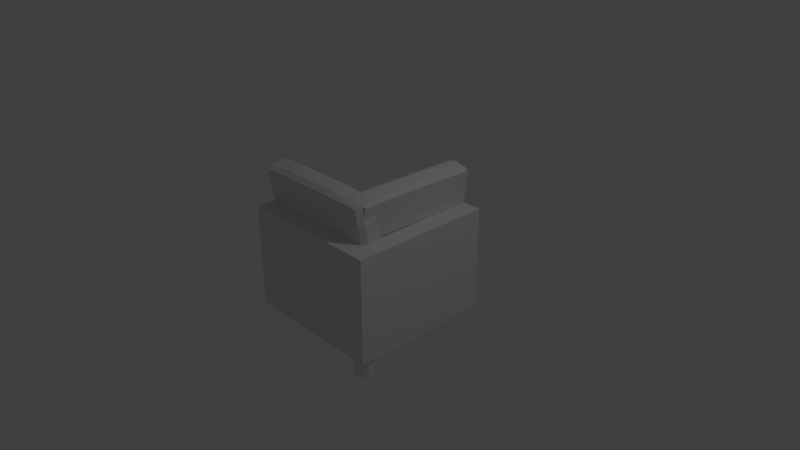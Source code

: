 # Source: simple_sofa_4.blend  (saved by Blender 2.79.0; exported with 4.5.12 LTS)
import bpy
from mathutils import Matrix  # noqa: F401  (used for matrix-valued properties, if any)

bpy.ops.wm.read_factory_settings(use_empty=True)
scene = bpy.context.scene
scene.name = 'Scene'

# ---- collections
col_collection_1 = bpy.data.collections.new('Collection 1'); scene.collection.children.link(col_collection_1)

# ---- materials (node trees are filled in below, after node groups)
mat_material = bpy.data.materials.new('Material')
mat_material.alpha_threshold = 0.0
mat_material.use_transparent_shadow = False
mat_material.roughness = 0.5
mat_material.line_color = (0.0, 0.0, 0.0, 1.0)

# ---- material node trees

# ---- world
world_world = bpy.data.worlds.new('World'); scene.world = world_world
world_world.color = (0.05088, 0.05088, 0.05088)
world_world.use_sun_shadow = False
world_world.sun_shadow_jitter_overblur = 0.0
world_world.cycles.sampling_method = 'MANUAL'

# ---- cameras
cam_camera = bpy.data.cameras.new('Camera')
cam_camera.clip_end = 100.0
cam_camera.lens = 35.0
cam_camera.sensor_width = 32.0
cam_camera.sensor_height = 18.0
cam_camera.ortho_scale = 7.314
cam_camera.dof.focus_distance = 0.0
cam_camera.dof.aperture_fstop = 128.0

# ---- lights
light_lamp = bpy.data.lights.new('Lamp', 'POINT')
light_lamp.transmission_factor = 0.0
light_lamp.cutoff_distance = 30.0
light_lamp.energy = 100.0
light_lamp.shadow_buffer_clip_start = 1.001
light_lamp.shadow_soft_size = 0.1
light_lamp.shadow_maximum_resolution = 0.006
light_lamp.use_absolute_resolution = True

# ---- meshes
me_cube_004 = bpy.data.meshes.new('Cube.004')
me_cube_004.from_pydata([(-5.6, -0.7598, -1.239), (-5.6, -0.7598, 0.7613), (-5.6, 1.515, -1.239), (-5.6, 1.515, 0.7613), (-3.6, -0.7598, -1.239), (-3.6, -0.7598, 0.7613), (-3.6, 1.515, -1.239), (-3.6, 1.515, 0.7613), (-4.47, -0.742, -1.572), (-4.47, -0.742, -1.218), (-4.279, -0.7452, -1.572), (-4.279, -0.7452, -1.218), (-4.095, -0.7547, -1.572), (-4.095, -0.7547, -1.218), (-3.925, -0.7701, -1.572), (-3.925, -0.7701, -1.218), (-3.776, -0.7909, -1.572), (-3.776, -0.7909, -1.218), (-3.654, -0.8163, -1.572), (-3.654, -0.8163, -1.218), (-3.564, -0.8452, -1.572), (-3.564, -0.8452, -1.218), (-3.508, -0.8765, -1.572), (-3.508, -0.8765, -1.218), (-3.489, -0.9091, -1.572), (-3.489, -0.9091, -1.218), (-3.508, -0.9417, -1.572), (-3.508, -0.9417, -1.218), (-3.564, -0.9731, -1.572), (-3.564, -0.9731, -1.218), (-3.654, -1.002, -1.572), (-3.654, -1.002, -1.218), (-3.776, -1.027, -1.572), (-3.776, -1.027, -1.218), (-3.925, -1.048, -1.572), (-3.925, -1.048, -1.218), (-4.095, -1.064, -1.572), (-4.095, -1.064, -1.218), (-4.279, -1.073, -1.572), (-4.279, -1.073, -1.218), (-4.47, -1.076, -1.572), (-4.47, -1.076, -1.218), (-4.662, -1.073, -1.572), (-4.662, -1.073, -1.218), (-4.846, -1.064, -1.572), (-4.846, -1.064, -1.218), (-5.016, -1.048, -1.572), (-5.016, -1.048, -1.218), (-5.164, -1.027, -1.572), (-5.164, -1.027, -1.218), (-5.286, -1.002, -1.572), (-5.286, -1.002, -1.218), (-5.377, -0.9731, -1.572), (-5.377, -0.9731, -1.218), (-5.433, -0.9417, -1.572), (-5.433, -0.9417, -1.218), (-5.452, -0.9091, -1.572), (-5.452, -0.9091, -1.218), (-5.433, -0.8765, -1.572), (-5.433, -0.8765, -1.218), (-5.377, -0.8452, -1.572), (-5.377, -0.8452, -1.218), (-5.286, -0.8163, -1.572), (-5.286, -0.8163, -1.218), (-5.164, -0.7909, -1.572), (-5.164, -0.7909, -1.218), (-5.016, -0.7701, -1.572), (-5.016, -0.7701, -1.218), (-4.846, -0.7547, -1.572), (-4.846, -0.7547, -1.218), (-4.662, -0.7452, -1.572), (-4.662, -0.7452, -1.218), (-2.8, 1.476, -0.1501), (-2.8, -0.7205, -0.1501), (-4.185, -0.7205, 1.421), (-4.185, 1.476, 1.421), (-0.5637, 1.476, -0.0713), (-0.5637, -0.7205, -0.0713), (-1.949, -0.7205, 1.5), (-1.949, 1.476, 1.5), (-2.81, 0.4071, -0.1689), (-3.518, 1.498, 0.6345), (-1.666, 1.498, -0.1286), (-3.518, -0.7423, 0.6345), (-1.666, -0.7423, -0.1286), (-4.227, 0.4071, 1.438), (-3.083, -0.7423, 1.478), (-3.083, 1.498, 1.478), (-0.5226, 0.4071, -0.08826), (-1.231, 1.498, 0.7151), (-1.231, -0.7423, 0.7151), (-1.94, 0.4071, 1.518), (-2.375, 1.563, 0.6748), (-3.13, 0.4071, 1.532), (-2.375, -0.8078, 0.6748), (-1.619, 0.4071, -0.1821), (-0.7554, 0.4071, 0.7319), (-3.594, 0.4071, 0.6318), (-2.81, -0.1169, -0.1689), (-3.896, 1.498, 1.063), (-1.056, 1.498, -0.1071), (-3.896, -0.7423, 1.063), (-1.056, -0.7423, -0.1071), (-4.227, 0.9311, 1.438), (-2.473, -0.7423, 1.5), (-2.473, 1.498, 1.5), (-0.5226, -0.1169, -0.08826), (-1.609, 1.498, 1.144), (-1.609, -0.7423, 1.144), (-1.94, 0.9311, 1.518), (-2.81, 0.9311, -0.1689), (-3.14, 1.498, 0.206), (-2.276, 1.498, -0.1501), (-3.14, -0.7423, 0.206), (-2.276, -0.7423, -0.1501), (-4.227, -0.1169, 1.438), (-3.693, -0.7423, 1.457), (-3.693, 1.498, 1.457), (-0.5226, 0.9311, -0.08826), (-0.8532, 1.498, 0.2866), (-0.8532, -0.7423, 0.2866), (-1.94, -0.1169, 1.518), (-2.752, 1.563, 1.103), (-1.997, 1.563, 0.2463), (-1.765, 1.563, 0.6963), (-2.984, 1.563, 0.6533), (-3.13, 0.9311, 1.532), (-3.13, -0.1169, 1.532), (-3.74, 0.4071, 1.51), (-2.52, 0.4071, 1.553), (-2.752, -0.8078, 1.103), (-1.997, -0.8078, 0.2463), (-2.984, -0.8078, 0.6533), (-1.765, -0.8078, 0.6963), (-1.619, -0.1169, -0.1821), (-1.619, 0.9311, -0.1821), (-2.229, 0.4071, -0.2036), (-1.009, 0.4071, -0.1606), (-0.7554, -0.1169, 0.7319), (-0.7554, 0.9311, 0.7319), (-0.3776, 0.4071, 0.3034), (-1.133, 0.4071, 1.16), (-3.972, 0.4071, 1.06), (-3.216, 0.4071, 0.2033), (-3.594, 0.9311, 0.6318), (-3.594, -0.1169, 0.6318), (-3.216, -0.1169, 0.2033), (-3.216, 0.9311, 0.2033), (-3.972, 0.9311, 1.06), (-1.133, 0.9311, 1.16), (-0.3776, 0.9311, 0.3034), (-0.3776, -0.1169, 0.3034), (-1.009, 0.9311, -0.1606), (-2.229, 0.9311, -0.2036), (-2.229, -0.1169, -0.2036), (-1.387, -0.8078, 0.2678), (-2.607, -0.8078, 0.2248), (-3.362, -0.8078, 1.082), (-2.52, -0.1169, 1.553), (-3.74, -0.1169, 1.51), (-3.74, 0.9311, 1.51), (-2.607, 1.563, 0.2248), (-1.387, 1.563, 0.2678), (-2.143, 1.563, 1.125), (-3.362, 1.563, 1.082), (-2.52, 0.9311, 1.553), (-2.143, -0.8078, 1.125), (-1.009, -0.1169, -0.1606), (-1.133, -0.1169, 1.16), (-3.972, -0.1169, 1.06), (10.23, 1.535, -0.5619), (10.23, -0.7205, -0.5619), (-3.364, -0.7205, -0.5619), (-3.364, 1.535, -0.5619), (10.23, 1.535, -0.1079), (10.23, -0.7205, -0.1079), (-3.364, -0.7205, -0.1079), (-3.364, 1.535, -0.1079), (10.34, 0.4071, -0.5671), (3.556, 1.557, -0.5671), (10.34, 1.557, -0.3349), (3.556, -0.7423, -0.5671), (10.34, -0.7423, -0.3349), (-3.472, 0.4071, -0.5671), (-3.472, -0.7423, -0.3349), (-3.472, 1.557, -0.3349), (10.34, 0.4071, -0.1028), (3.556, 1.557, -0.1028), (3.556, -0.7423, -0.1028), (-3.472, 0.4071, -0.1028), (3.556, 1.622, -0.3349), (-3.796, 0.4071, -0.3349), (3.556, -0.8078, -0.3349), (10.67, 0.4071, -0.3349), (3.556, 0.4071, -0.006202), (3.556, 0.4071, -0.5826), (10.34, -0.2838, -0.5671), (0.9654, 1.557, -0.5671), (10.34, 1.557, -0.2111), (0.9654, -0.7423, -0.5671), (10.34, -0.7423, -0.2111), (-3.472, 0.9311, -0.5671), (-3.472, -0.7423, -0.2111), (-3.472, 1.557, -0.2111), (10.34, -0.2838, -0.1028), (0.9654, 1.557, -0.1028), (0.9654, -0.7423, -0.1028), (-3.472, 0.9311, -0.1028), (10.34, 0.9311, -0.5671), (6.147, 1.557, -0.5671), (10.34, 1.557, -0.4587), (6.147, -0.7423, -0.5671), (10.34, -0.7423, -0.4587), (-3.472, -0.2838, -0.5671), (-3.472, -0.7423, -0.4587), (-3.472, 1.557, -0.4587), (10.34, 0.9311, -0.1028), (6.147, 1.557, -0.1028), (6.147, -0.7423, -0.1028), (-3.472, -0.2838, -0.1028), (0.9654, 1.622, -0.3349), (6.147, 1.622, -0.3349), (3.556, 1.622, -0.2111), (3.556, 1.622, -0.4587), (-3.796, 0.9311, -0.3349), (-3.796, -0.2838, -0.3349), (-3.796, 0.4071, -0.4587), (-3.796, 0.4071, -0.2111), (0.9654, -0.8078, -0.3349), (6.147, -0.8078, -0.3349), (3.556, -0.8078, -0.4587), (3.556, -0.8078, -0.2111), (10.67, -0.2838, -0.3349), (10.67, 0.9311, -0.3349), (10.67, 0.4071, -0.4587), (10.67, 0.4071, -0.2111), (3.556, -0.2838, -0.006202), (3.556, 0.9311, -0.006202), (6.147, 0.4071, -0.006202), (0.9654, 0.4071, -0.006202), (0.9654, 0.4071, -0.5826), (6.147, 0.4071, -0.5826), (3.556, 0.9311, -0.5826), (3.556, -0.2838, -0.5826), (6.147, -0.2838, -0.5826), (6.147, 0.9311, -0.5826), (0.9654, 0.9311, -0.5826), (0.9654, 0.9311, -0.006202), (6.147, 0.9311, -0.006202), (6.147, -0.2838, -0.006202), (10.67, 0.9311, -0.2111), (10.67, 0.9311, -0.4587), (10.67, -0.2838, -0.4587), (6.147, -0.8078, -0.2111), (6.147, -0.8078, -0.4587), (0.9654, -0.8078, -0.4587), (-3.796, -0.2838, -0.2111), (-3.796, -0.2838, -0.4587), (-3.796, 0.9311, -0.4587), (6.147, 1.622, -0.4587), (6.147, 1.622, -0.2111), (0.9654, 1.622, -0.2111), (0.9654, 1.622, -0.4587), (-3.796, 0.9311, -0.2111), (0.9654, -0.8078, -0.2111), (10.67, -0.2838, -0.2111), (0.9654, -0.2838, -0.006202), (0.9654, -0.2838, -0.5826), (-5.601, -0.7611, 0.7613), (-5.601, -0.7611, -1.239), (10.09, -0.7654, 0.7613), (10.09, -0.7654, -1.239), (-5.606, -1.102, 0.7613), (-5.606, -1.102, -1.239), (10.09, -1.106, 0.7613), (10.09, -1.106, -1.239), (10.13, 1.515, -1.221), (10.13, -0.7598, -1.221), (-3.538, -0.7598, -1.221), (-3.538, 1.515, -1.221), (10.13, 1.515, -0.6082), (10.13, -0.7598, -0.6082), (-3.538, -0.7598, -0.6082), (-3.538, 1.515, -0.6082), (-3.314, -0.5719, -0.1501), (9.891, -0.6163, -0.1501), (9.859, -0.8522, 1.421), (-3.346, -0.8078, 1.421), (-3.262, -0.1911, -0.0713), (9.943, -0.2355, -0.0713), (9.911, -0.4714, 1.5), (-3.294, -0.427, 1.5), (2.324, -0.5957, -0.1689), (-3.459, -0.6937, 0.6345), (-3.416, -0.3783, -0.1286), (10.0, -0.7391, 0.6345), (10.05, -0.4237, -0.1286), (2.292, -0.837, 1.438), (10.01, -0.665, 1.478), (-3.449, -0.6196, 1.478), (2.377, -0.2063, -0.08826), (-3.406, -0.3042, 0.7151), (10.06, -0.3496, 0.7151), (2.345, -0.4476, 1.518), (-3.817, -0.4974, 0.6748), (2.317, -0.6503, 1.532), (10.41, -0.5458, 0.6748), (2.352, -0.3929, -0.1821), (2.372, -0.2459, 0.7319), (2.306, -0.7293, 0.6318), (5.4, -0.6078, -0.1689), (-3.467, -0.758, 1.063), (-3.402, -0.2744, -0.1071), (9.994, -0.8034, 1.063), (10.06, -0.3198, -0.1071), (-0.7838, -0.8249, 1.438), (10.03, -0.5611, 1.5), (-3.434, -0.5157, 1.5), (5.453, -0.2184, -0.08826), (-3.414, -0.3686, 1.144), (10.05, -0.4139, 1.144), (-0.731, -0.4355, 1.518), (-0.7511, -0.5836, -0.1689), (-3.45, -0.6293, 0.206), (-3.43, -0.4822, -0.1501), (10.01, -0.6747, 0.206), (10.03, -0.5275, -0.1501), (5.367, -0.8491, 1.438), (9.999, -0.7688, 1.457), (-3.463, -0.7234, 1.457), (-0.6983, -0.1942, -0.08826), (-3.397, -0.2399, 0.2866), (10.06, -0.2853, 0.2866), (5.42, -0.4597, 1.518), (-3.825, -0.5618, 1.103), (-3.808, -0.4331, 0.2463), (-3.803, -0.3936, 0.6963), (-3.831, -0.6013, 0.6533), (-0.7585, -0.6382, 1.532), (5.393, -0.6624, 1.532), (2.303, -0.7542, 1.51), (2.331, -0.5465, 1.553), (10.41, -0.6102, 1.103), (10.42, -0.4815, 0.2463), (10.4, -0.6497, 0.6533), (10.43, -0.442, 0.6963), (5.427, -0.4051, -0.1821), (-0.7236, -0.3808, -0.1821), (2.338, -0.4968, -0.2036), (2.366, -0.2891, -0.1606), (5.447, -0.258, 0.7319), (-0.7037, -0.2338, 0.7319), (2.381, -0.1816, 0.3034), (2.363, -0.3103, 1.16), (2.298, -0.7937, 1.06), (2.315, -0.665, 0.2033), (-0.7692, -0.7172, 0.6318), (5.382, -0.7415, 0.6318), (5.391, -0.6771, 0.2033), (-0.7605, -0.6529, 0.2033), (-0.7779, -0.7816, 1.06), (-0.7124, -0.2982, 1.16), (-0.6949, -0.1695, 0.3034), (5.456, -0.1937, 0.3034), (-0.7095, -0.277, -0.1606), (-0.7377, -0.4847, -0.2036), (5.413, -0.5089, -0.2036), (10.44, -0.3776, 0.2678), (10.41, -0.5854, 0.2248), (10.39, -0.714, 1.082), (5.407, -0.5586, 1.553), (5.379, -0.7663, 1.51), (-0.7726, -0.7421, 1.51), (-3.822, -0.5369, 0.2248), (-3.794, -0.3292, 0.2678), (-3.811, -0.4579, 1.125), (-3.839, -0.6656, 1.082), (-0.7444, -0.5344, 1.553), (10.42, -0.5063, 1.125), (5.442, -0.3012, -0.1606), (5.439, -0.3224, 1.16), (5.373, -0.8058, 1.06)], [], [(0, 1, 3, 2), (2, 3, 7, 6), (6, 7, 5, 4), (4, 5, 1, 0), (2, 6, 4, 0), (7, 3, 1, 5), (8, 9, 11, 10), (10, 11, 13, 12), (12, 13, 15, 14), (14, 15, 17, 16), (16, 17, 19, 18), (18, 19, 21, 20), (20, 21, 23, 22), (22, 23, 25, 24), (24, 25, 27, 26), (26, 27, 29, 28), (28, 29, 31, 30), (30, 31, 33, 32), (32, 33, 35, 34), (34, 35, 37, 36), (36, 37, 39, 38), (38, 39, 41, 40), (40, 41, 43, 42), (42, 43, 45, 44), (44, 45, 47, 46), (46, 47, 49, 48), (48, 49, 51, 50), (50, 51, 53, 52), (52, 53, 55, 54), (54, 55, 57, 56), (56, 57, 59, 58), (58, 59, 61, 60), (60, 61, 63, 62), (62, 63, 65, 64), (64, 65, 67, 66), (66, 67, 69, 68), (11, 9, 71, 69, 67, 65, 63, 61, 59, 57, 55, 53, 51, 49, 47, 45, 43, 41, 39, 37, 35, 33, 31, 29, 27, 25, 23, 21, 19, 17, 15, 13), (68, 69, 71, 70), (70, 71, 9, 8), (8, 10, 12, 14, 16, 18, 20, 22, 24, 26, 28, 30, 32, 34, 36, 38, 40, 42, 44, 46, 48, 50, 52, 54, 56, 58, 60, 62, 64, 66, 68, 70), (169, 101, 74, 115), (168, 121, 78, 108), (167, 106, 77, 102), (166, 108, 78, 104), (165, 109, 79, 105), (164, 99, 75, 117), (163, 122, 87, 105), (162, 123, 92, 124), (161, 111, 81, 125), (160, 126, 87, 117), (159, 127, 93, 128), (158, 121, 91, 129), (157, 130, 86, 116), (156, 131, 94, 132), (155, 120, 90, 133), (154, 134, 84, 114), (153, 135, 95, 136), (152, 118, 88, 137), (151, 138, 90, 120), (150, 139, 96, 140), (149, 109, 91, 141), (148, 142, 85, 103), (147, 143, 97, 144), (146, 113, 83, 145), (143, 146, 145, 97), (80, 98, 146, 143), (98, 73, 113, 146), (111, 147, 144, 81), (72, 110, 147, 111), (110, 80, 143, 147), (99, 148, 103, 75), (81, 144, 148, 99), (144, 97, 142, 148), (139, 149, 141, 96), (89, 107, 149, 139), (107, 79, 109, 149), (118, 150, 140, 88), (76, 119, 150, 118), (119, 89, 139, 150), (106, 151, 120, 77), (88, 140, 151, 106), (140, 96, 138, 151), (135, 152, 137, 95), (82, 100, 152, 135), (100, 76, 118, 152), (110, 153, 136, 80), (72, 112, 153, 110), (112, 82, 135, 153), (98, 154, 114, 73), (80, 136, 154, 98), (136, 95, 134, 154), (131, 155, 133, 94), (84, 102, 155, 131), (102, 77, 120, 155), (113, 156, 132, 83), (73, 114, 156, 113), (114, 84, 131, 156), (101, 157, 116, 74), (83, 132, 157, 101), (132, 94, 130, 157), (127, 158, 129, 93), (86, 104, 158, 127), (104, 78, 121, 158), (115, 159, 128, 85), (74, 116, 159, 115), (116, 86, 127, 159), (103, 160, 117, 75), (85, 128, 160, 103), (128, 93, 126, 160), (123, 161, 125, 92), (82, 112, 161, 123), (112, 72, 111, 161), (119, 162, 124, 89), (76, 100, 162, 119), (100, 82, 123, 162), (107, 163, 105, 79), (89, 124, 163, 107), (124, 92, 122, 163), (122, 164, 117, 87), (92, 125, 164, 122), (125, 81, 99, 164), (126, 165, 105, 87), (93, 129, 165, 126), (129, 91, 109, 165), (130, 166, 104, 86), (94, 133, 166, 130), (133, 90, 108, 166), (134, 167, 102, 84), (95, 137, 167, 134), (137, 88, 106, 167), (138, 168, 108, 90), (96, 141, 168, 138), (141, 91, 121, 168), (142, 169, 115, 85), (97, 145, 169, 142), (145, 83, 101, 169), (267, 199, 172, 213), (266, 219, 176, 206), (265, 204, 175, 200), (264, 206, 176, 202), (263, 207, 177, 203), (262, 197, 173, 215), (261, 220, 185, 203), (260, 221, 190, 222), (259, 209, 179, 223), (258, 224, 185, 215), (257, 225, 191, 226), (256, 219, 189, 227), (255, 228, 184, 214), (254, 229, 192, 230), (253, 218, 188, 231), (252, 232, 182, 212), (251, 233, 193, 234), (250, 216, 186, 235), (249, 236, 188, 218), (248, 237, 194, 238), (247, 207, 189, 239), (246, 240, 183, 201), (245, 241, 195, 242), (244, 211, 181, 243), (241, 244, 243, 195), (178, 196, 244, 241), (196, 171, 211, 244), (209, 245, 242, 179), (170, 208, 245, 209), (208, 178, 241, 245), (197, 246, 201, 173), (179, 242, 246, 197), (242, 195, 240, 246), (237, 247, 239, 194), (187, 205, 247, 237), (205, 177, 207, 247), (216, 248, 238, 186), (174, 217, 248, 216), (217, 187, 237, 248), (204, 249, 218, 175), (186, 238, 249, 204), (238, 194, 236, 249), (233, 250, 235, 193), (180, 198, 250, 233), (198, 174, 216, 250), (208, 251, 234, 178), (170, 210, 251, 208), (210, 180, 233, 251), (196, 252, 212, 171), (178, 234, 252, 196), (234, 193, 232, 252), (229, 253, 231, 192), (182, 200, 253, 229), (200, 175, 218, 253), (211, 254, 230, 181), (171, 212, 254, 211), (212, 182, 229, 254), (199, 255, 214, 172), (181, 230, 255, 199), (230, 192, 228, 255), (225, 256, 227, 191), (184, 202, 256, 225), (202, 176, 219, 256), (213, 257, 226, 183), (172, 214, 257, 213), (214, 184, 225, 257), (201, 258, 215, 173), (183, 226, 258, 201), (226, 191, 224, 258), (221, 259, 223, 190), (180, 210, 259, 221), (210, 170, 209, 259), (217, 260, 222, 187), (174, 198, 260, 217), (198, 180, 221, 260), (205, 261, 203, 177), (187, 222, 261, 205), (222, 190, 220, 261), (220, 262, 215, 185), (190, 223, 262, 220), (223, 179, 197, 262), (224, 263, 203, 185), (191, 227, 263, 224), (227, 189, 207, 263), (228, 264, 202, 184), (192, 231, 264, 228), (231, 188, 206, 264), (232, 265, 200, 182), (193, 235, 265, 232), (235, 186, 204, 265), (236, 266, 206, 188), (194, 239, 266, 236), (239, 189, 219, 266), (240, 267, 213, 183), (195, 243, 267, 240), (243, 181, 199, 267), (271, 270, 274, 275), (269, 268, 270, 271), (273, 272, 268, 269), (275, 274, 272, 273), (268, 272, 274, 270), (273, 269, 271, 275), (276, 277, 278, 279), (280, 283, 282, 281), (276, 280, 281, 277), (277, 281, 282, 278), (278, 282, 283, 279), (280, 276, 279, 283), (381, 313, 286, 327), (380, 333, 290, 320), (379, 318, 289, 314), (378, 320, 290, 316), (377, 321, 291, 317), (376, 311, 287, 329), (375, 334, 299, 317), (374, 335, 304, 336), (373, 323, 293, 337), (372, 338, 299, 329), (371, 339, 305, 340), (370, 333, 303, 341), (369, 342, 298, 328), (368, 343, 306, 344), (367, 332, 302, 345), (366, 346, 296, 326), (365, 347, 307, 348), (364, 330, 300, 349), (363, 350, 302, 332), (362, 351, 308, 352), (361, 321, 303, 353), (360, 354, 297, 315), (359, 355, 309, 356), (358, 325, 295, 357), (355, 358, 357, 309), (292, 310, 358, 355), (310, 285, 325, 358), (323, 359, 356, 293), (284, 322, 359, 323), (322, 292, 355, 359), (311, 360, 315, 287), (293, 356, 360, 311), (356, 309, 354, 360), (351, 361, 353, 308), (301, 319, 361, 351), (319, 291, 321, 361), (330, 362, 352, 300), (288, 331, 362, 330), (331, 301, 351, 362), (318, 363, 332, 289), (300, 352, 363, 318), (352, 308, 350, 363), (347, 364, 349, 307), (294, 312, 364, 347), (312, 288, 330, 364), (322, 365, 348, 292), (284, 324, 365, 322), (324, 294, 347, 365), (310, 366, 326, 285), (292, 348, 366, 310), (348, 307, 346, 366), (343, 367, 345, 306), (296, 314, 367, 343), (314, 289, 332, 367), (325, 368, 344, 295), (285, 326, 368, 325), (326, 296, 343, 368), (313, 369, 328, 286), (295, 344, 369, 313), (344, 306, 342, 369), (339, 370, 341, 305), (298, 316, 370, 339), (316, 290, 333, 370), (327, 371, 340, 297), (286, 328, 371, 327), (328, 298, 339, 371), (315, 372, 329, 287), (297, 340, 372, 315), (340, 305, 338, 372), (335, 373, 337, 304), (294, 324, 373, 335), (324, 284, 323, 373), (331, 374, 336, 301), (288, 312, 374, 331), (312, 294, 335, 374), (319, 375, 317, 291), (301, 336, 375, 319), (336, 304, 334, 375), (334, 376, 329, 299), (304, 337, 376, 334), (337, 293, 311, 376), (338, 377, 317, 299), (305, 341, 377, 338), (341, 303, 321, 377), (342, 378, 316, 298), (306, 345, 378, 342), (345, 302, 320, 378), (346, 379, 314, 296), (307, 349, 379, 346), (349, 300, 318, 379), (350, 380, 320, 302), (308, 353, 380, 350), (353, 303, 333, 380), (354, 381, 327, 297), (309, 357, 381, 354), (357, 295, 313, 381)])
_uv = me_cube_004.uv_layers.new(name='UVMap')
_uv.uv.foreach_set('vector', [0.2796, 0.4378, 0.2796, 0.01373, 0.7037, 0.01373, 0.7037, 0.4378, 0.01623, 0.4419, 0.01623, 0.006773, 0.9491, 0.006773, 0.9491, 0.4419, 0.7129, 0.004415, 0.7129, 0.4452, 0.2721, 0.4452, 0.2721, 0.004415, 0.9509, 0.005988, 0.9509, 0.444, 0.01654, 0.444, 0.01654, 0.005988, 0.9406, 0.3348, 0.04016, 0.3348, 0.04016, 0.1217, 0.9406, 0.1217, 0.01738, 0.007859, 0.9597, 0.007859, 0.9597, 0.4437, 0.01738, 0.4437, 0.03509, 0.9329, 0.03892, 0.9329, 0.03892, 0.935, 0.03509, 0.935, 0.2163, 0.8905, 0.2202, 0.8905, 0.2202, 0.8925, 0.2163, 0.8925, 0.1161, 0.9465, 0.1161, 0.9504, 0.1143, 0.9504, 0.1143, 0.9465, 0.1682, 0.9469, 0.1682, 0.9508, 0.1665, 0.9508, 0.1665, 0.9469, 0.1862, 0.9469, 0.1862, 0.9508, 0.1849, 0.9508, 0.1849, 0.9469, 0.2255, 0.7446, 0.2255, 0.7484, 0.2245, 0.7484, 0.2245, 0.7446, 0.2195, 0.7508, 0.2195, 0.7547, 0.2188, 0.7547, 0.2188, 0.7508, 0.1327, 0.9325, 0.1327, 0.9363, 0.1323, 0.9363, 0.1323, 0.9325, 0.1063, 0.9168, 0.1063, 0.9207, 0.1059, 0.9207, 0.1059, 0.9168, 0.2257, 0.8035, 0.2257, 0.8074, 0.225, 0.8074, 0.225, 0.8035, 0.2218, 0.8887, 0.2218, 0.8925, 0.2207, 0.8925, 0.2207, 0.8887, 0.1534, 0.9278, 0.1534, 0.9316, 0.1521, 0.9316, 0.1521, 0.9278, 0.2068, 0.844, 0.2068, 0.8479, 0.2052, 0.8479, 0.2052, 0.844, 0.1041, 0.9465, 0.1041, 0.9504, 0.1022, 0.9504, 0.1022, 0.9465, 0.2182, 0.7508, 0.2182, 0.7547, 0.2162, 0.7547, 0.2162, 0.7508, 0.2015, 0.9229, 0.2015, 0.9267, 0.1994, 0.9267, 0.1994, 0.9229, 0.08775, 0.927, 0.08775, 0.9308, 0.08568, 0.9308, 0.08568, 0.927, 0.1247, 0.9389, 0.1247, 0.9427, 0.1227, 0.9427, 0.1227, 0.9389, 0.2095, 0.8896, 0.2095, 0.8935, 0.2077, 0.8935, 0.2077, 0.8896, 0.2068, 0.8642, 0.2068, 0.8681, 0.2052, 0.8681, 0.2052, 0.8642, 0.2248, 0.7646, 0.2248, 0.7684, 0.2234, 0.7684, 0.2234, 0.7646, 0.2252, 0.8604, 0.2252, 0.8642, 0.2241, 0.8642, 0.2241, 0.8604, 0.226, 0.7646, 0.226, 0.7684, 0.2253, 0.7684, 0.2253, 0.7646, 0.04451, 0.949, 0.04451, 0.9528, 0.0441, 0.9528, 0.0441, 0.949, 0.2261, 0.8604, 0.2261, 0.8642, 0.2257, 0.8642, 0.2257, 0.8604, 0.2256, 0.7552, 0.2256, 0.7591, 0.2249, 0.7591, 0.2249, 0.7552, 0.2245, 0.855, 0.2245, 0.8588, 0.2235, 0.8588, 0.2235, 0.855, 0.1824, 0.9469, 0.1824, 0.9508, 0.181, 0.9508, 0.181, 0.9469, 0.2068, 0.8541, 0.2068, 0.858, 0.2052, 0.858, 0.2052, 0.8541, 0.1065, 0.9465, 0.1065, 0.9504, 0.1047, 0.9504, 0.1047, 0.9465, 0.177, 0.9268, 0.175, 0.9268, 0.1729, 0.9267, 0.1709, 0.9266, 0.1691, 0.9264, 0.1674, 0.9261, 0.1661, 0.9258, 0.1651, 0.9255, 0.1645, 0.9251, 0.1644, 0.9248, 0.1646, 0.9244, 0.1652, 0.9241, 0.1662, 0.9238, 0.1675, 0.9235, 0.1691, 0.9233, 0.171, 0.9232, 0.1729, 0.9231, 0.175, 0.9231, 0.1771, 0.9232, 0.1791, 0.9233, 0.1809, 0.9235, 0.1825, 0.9238, 0.1839, 0.9241, 0.1848, 0.9244, 0.1854, 0.9248, 0.1856, 0.9251, 0.1854, 0.9255, 0.1848, 0.9258, 0.1838, 0.9261, 0.1825, 0.9264, 0.1809, 0.9266, 0.179, 0.9267, 0.2129, 0.8206, 0.2167, 0.8206, 0.2167, 0.8226, 0.2129, 0.8226, 0.2127, 0.8008, 0.2166, 0.8008, 0.2166, 0.8029, 0.2127, 0.8029, 0.1428, 0.9236, 0.1449, 0.9237, 0.1469, 0.9238, 0.1488, 0.924, 0.1504, 0.9242, 0.1517, 0.9245, 0.1527, 0.9249, 0.1533, 0.9252, 0.1535, 0.9256, 0.1532, 0.9259, 0.1526, 0.9263, 0.1516, 0.9266, 0.1503, 0.9268, 0.1487, 0.927, 0.1469, 0.9271, 0.1449, 0.9272, 0.1428, 0.9272, 0.1407, 0.9271, 0.1387, 0.927, 0.1369, 0.9268, 0.1353, 0.9266, 0.1339, 0.9263, 0.133, 0.9259, 0.1324, 0.9256, 0.1322, 0.9252, 0.1324, 0.9249, 0.133, 0.9245, 0.134, 0.9242, 0.1353, 0.924, 0.1369, 0.9238, 0.1388, 0.9237, 0.1408, 0.9236, 0.3785, 0.3388, 0.3751, 0.3011, 0.4125, 0.3032, 0.4155, 0.3388, 0.6213, 0.3472, 0.364, 0.3503, 0.3658, 0.1292, 0.6209, 0.1331, 0.5664, 0.1569, 0.5685, 0.1811, 0.5468, 0.1811, 0.5434, 0.1569, 0.3704, 0.2586, 0.4062, 0.2276, 0.4062, 0.271, 0.3728, 0.3029, 0.09401, 0.3846, 0.1452, 0.3846, 0.1445, 0.423, 0.09844, 0.4252, 0.4959, 0.3899, 0.4959, 0.4238, 0.4727, 0.4414, 0.4714, 0.4103, 0.4545, 0.4352, 0.416, 0.4352, 0.396, 0.4105, 0.4345, 0.4105, 0.5141, 0.06342, 0.5141, 0.1261, 0.4687, 0.1634, 0.4687, 0.1007, 0.5107, 0.317, 0.5107, 0.3509, 0.4827, 0.3736, 0.4827, 0.3397, 0.4935, 0.2578, 0.5431, 0.2578, 0.5468, 0.2954, 0.4971, 0.2954, 0.7806, 0.2158, 0.8343, 0.2158, 0.8343, 0.2619, 0.7806, 0.2619, 0.4979, 0.1163, 0.5346, 0.1163, 0.5346, 0.1494, 0.4979, 0.1494, 0.06376, 0.1858, 0.1023, 0.1546, 0.1023, 0.1956, 0.06376, 0.2268, 0.4112, 0.0497, 0.441, 0.02527, 0.441, 0.0613, 0.4112, 0.08572, 0.4396, 0.3565, 0.4659, 0.3352, 0.4659, 0.3712, 0.4396, 0.3926, 0.5374, 0.3038, 0.5374, 0.334, 0.5146, 0.3318, 0.5146, 0.3016, 0.689, 0.04239, 0.7311, 0.04239, 0.7311, 0.07854, 0.689, 0.07854, 0.8223, 0.3292, 0.8223, 0.3631, 0.7861, 0.3631, 0.7861, 0.3292, 0.6235, 0.3492, 0.3633, 0.3506, 0.3653, 0.129, 0.6215, 0.1276, 0.6208, 0.1307, 0.6208, 0.3512, 0.3665, 0.3512, 0.3665, 0.1307, 0.622, 0.3466, 0.3653, 0.3466, 0.3653, 0.1322, 0.622, 0.1322, 0.6131, 0.08449, 0.6131, 0.03838, 0.6532, 0.03838, 0.6532, 0.08449, 0.515, 0.1361, 0.515, 0.1102, 0.5432, 0.1102, 0.5432, 0.1361, 0.5589, 0.05832, 0.5361, 0.06072, 0.5361, 0.03248, 0.5589, 0.03008, 0.4598, 0.2488, 0.4598, 0.2229, 0.488, 0.2229, 0.488, 0.2488, 0.8155, 0.2364, 0.7794, 0.2364, 0.7794, 0.1984, 0.8155, 0.1984, 0.1885, 0.402, 0.1584, 0.4017, 0.1567, 0.3677, 0.1885, 0.364, 0.6261, 0.3986, 0.6295, 0.3667, 0.6689, 0.3667, 0.6655, 0.3986, 0.3405, 0.3296, 0.3402, 0.3017, 0.3753, 0.3017, 0.3719, 0.3311, 0.5611, 0.1345, 0.5352, 0.1345, 0.5352, 0.1072, 0.5611, 0.1072, 0.4607, 0.3382, 0.4229, 0.338, 0.4197, 0.3011, 0.4554, 0.3011, 0.7024, 0.4247, 0.7067, 0.384, 0.7569, 0.384, 0.7527, 0.4247, 0.5799, 0.3225, 0.5799, 0.2799, 0.6263, 0.2799, 0.6263, 0.3225, 0.6227, 0.1354, 0.6227, 0.3468, 0.3676, 0.3468, 0.3676, 0.1354, 0.6214, 0.348, 0.3633, 0.3503, 0.3652, 0.1315, 0.6234, 0.1311, 0.6221, 0.3486, 0.3652, 0.3487, 0.3633, 0.1323, 0.6219, 0.1305, 0.6188, 0.1266, 0.6188, 0.352, 0.3619, 0.352, 0.3619, 0.1266, 0.3642, 0.3419, 0.3621, 0.139, 0.6247, 0.1394, 0.6247, 0.3427, 0.6226, 0.3463, 0.3631, 0.3474, 0.3651, 0.1324, 0.6226, 0.1294, 0.6219, 0.132, 0.6241, 0.3488, 0.3626, 0.3508, 0.3633, 0.129, 0.6272, 0.136, 0.6272, 0.344, 0.3664, 0.344, 0.3664, 0.136, 0.3645, 0.3516, 0.3645, 0.1271, 0.6263, 0.1271, 0.6263, 0.3516, 0.7698, 0.08443, 0.7698, 0.1265, 0.7337, 0.1265, 0.7337, 0.08443, 0.5146, 0.4483, 0.5146, 0.4181, 0.5374, 0.4159, 0.5374, 0.4461, 0.5464, 0.2323, 0.5477, 0.2079, 0.5693, 0.206, 0.5693, 0.2303, 0.1955, 0.3274, 0.2356, 0.3274, 0.2356, 0.3636, 0.1955, 0.3636, 0.7684, 0.3684, 0.8046, 0.3667, 0.8081, 0.3985, 0.7679, 0.3985, 0.4545, 0.3039, 0.4545, 0.2737, 0.4773, 0.2715, 0.4773, 0.3017, 0.4799, 0.2715, 0.5087, 0.2715, 0.5062, 0.2943, 0.4803, 0.2931, 0.5039, 0.1072, 0.5327, 0.1072, 0.5327, 0.1331, 0.5039, 0.1331, 0.7708, 0.03644, 0.7708, 0.07854, 0.7346, 0.07854, 0.7346, 0.03644, 0.6911, 0.1485, 0.7326, 0.1145, 0.7326, 0.1647, 0.6911, 0.1988, 0.585, 0.213, 0.6153, 0.1885, 0.6153, 0.2206, 0.585, 0.2451, 0.4315, 0.2864, 0.4509, 0.2715, 0.4519, 0.2943, 0.4315, 0.3113, 0.4714, 0.3506, 0.4978, 0.3292, 0.4978, 0.3653, 0.4714, 0.3866, 0.4088, 0.2869, 0.4276, 0.269, 0.429, 0.2939, 0.4088, 0.3113, 0.2053, 0.2113, 0.2355, 0.1868, 0.2355, 0.219, 0.2053, 0.2434, 0.3774, 0.1165, 0.4034, 0.0948, 0.4034, 0.1266, 0.3787, 0.1456, 0.4714, 0.29, 0.4978, 0.2686, 0.4978, 0.3046, 0.4714, 0.326, 0.6911, 0.05803, 0.7326, 0.02395, 0.7326, 0.07422, 0.6911, 0.1083, 0.7806, 0.1145, 0.8343, 0.1145, 0.8343, 0.1606, 0.7806, 0.1606, 0.5039, 0.3456, 0.5424, 0.3456, 0.5395, 0.3747, 0.5011, 0.3747, 0.4976, 0.2996, 0.5402, 0.3016, 0.5408, 0.3371, 0.4935, 0.3371, 0.5645, 0.334, 0.5334, 0.334, 0.5334, 0.301, 0.5645, 0.301, 0.5409, 0.06112, 0.5717, 0.05686, 0.5717, 0.08612, 0.5408, 0.0888, 0.5039, 0.2686, 0.5424, 0.2686, 0.5395, 0.2977, 0.5011, 0.2977, 0.3277, 0.3011, 0.3676, 0.3011, 0.3709, 0.3387, 0.3308, 0.3367, 0.5804, 0.2646, 0.5494, 0.2646, 0.5494, 0.2316, 0.5804, 0.2316, 0.5799, 0.2331, 0.6295, 0.2331, 0.6295, 0.2757, 0.5799, 0.2757, 0.776, 0.2046, 0.776, 0.2583, 0.7372, 0.2902, 0.7372, 0.2365, 0.4781, 0.3607, 0.4479, 0.3607, 0.4322, 0.3414, 0.4624, 0.3414, 0.2988, 0.2833, 0.2627, 0.2833, 0.2392, 0.2587, 0.2762, 0.2569, 0.4722, 0.02527, 0.4722, 0.0592, 0.4442, 0.08189, 0.4442, 0.04796, 0.5121, 0.206, 0.5131, 0.2304, 0.4939, 0.2463, 0.4939, 0.2198, 0.4781, 0.4529, 0.4479, 0.4529, 0.4322, 0.4335, 0.4624, 0.4335, 0.3065, 0.2753, 0.2593, 0.2776, 0.2304, 0.2439, 0.2766, 0.2439, 0.4946, 0.1163, 0.4946, 0.1503, 0.4666, 0.173, 0.4666, 0.139, 0.776, 0.1145, 0.776, 0.1682, 0.7372, 0.2001, 0.7372, 0.1464, 0.4545, 0.2117, 0.416, 0.2117, 0.396, 0.187, 0.4345, 0.187, 0.776, 0.02395, 0.776, 0.07765, 0.7372, 0.1096, 0.7372, 0.05586, 0.4813, 0.114, 0.4813, 0.148, 0.4533, 0.1707, 0.4533, 0.1367, 0.5139, 0.317, 0.5524, 0.317, 0.5553, 0.3461, 0.5168, 0.3461, 0.7806, 0.1651, 0.8343, 0.1651, 0.8343, 0.2112, 0.7806, 0.2112, 0.4845, 0.114, 0.5212, 0.114, 0.5212, 0.1471, 0.4845, 0.1471, 0.1493, 0.1858, 0.1879, 0.1546, 0.1879, 0.1956, 0.1493, 0.2268, 0.4203, 0.1385, 0.45, 0.114, 0.45, 0.1501, 0.4203, 0.1745, 0.3613, 0.05415, 0.3876, 0.03278, 0.3876, 0.06881, 0.3613, 0.09018, 0.5359, 0.3736, 0.5359, 0.4037, 0.5131, 0.4015, 0.5131, 0.3713, 0.7698, 0.2745, 0.7698, 0.3166, 0.7337, 0.3166, 0.7337, 0.2745, 0.5673, 0.08154, 0.5673, 0.1058, 0.5414, 0.1058, 0.5414, 0.08154, 0.3652, 0.1299, 0.6206, 0.1312, 0.6206, 0.3487, 0.3633, 0.3494, 0.3653, 0.352, 0.3653, 0.131, 0.6205, 0.131, 0.6205, 0.352, 0.6269, 0.3452, 0.3657, 0.3452, 0.3657, 0.1309, 0.6269, 0.1309, 0.5424, 0.2534, 0.5424, 0.2204, 0.5711, 0.2204, 0.5711, 0.2534, 0.5024, 0.212, 0.5024, 0.179, 0.5384, 0.179, 0.5384, 0.212, 0.5607, 0.4259, 0.5315, 0.429, 0.5315, 0.393, 0.5607, 0.3899, 0.5678, 0.3295, 0.5678, 0.3702, 0.3762, 0.3683, 0.3666, 0.3296, 0.6241, 0.3512, 0.3653, 0.3529, 0.3646, 0.1319, 0.6227, 0.1286, 0.2144, 0.2259, 0.1769, 0.2259, 0.1645, 0.1781, 0.1806, 0.1743, 0.5388, 0.08154, 0.5387, 0.0878, 0.432, 0.08679, 0.4267, 0.08154, 0.6186, 0.3324, 0.6186, 0.3106, 0.6463, 0.3035, 0.6485, 0.3128, 0.5444, 0.2492, 0.5443, 0.2555, 0.4376, 0.2545, 0.4323, 0.2492, 0.418, 0.3662, 0.418, 0.3747, 0.2615, 0.3747, 0.2615, 0.3662, 0.3369, 0.2808, 0.3369, 0.2887, 0.1718, 0.2887, 0.1718, 0.2808, 0.5053, 0.2678, 0.5053, 0.2759, 0.3402, 0.2759, 0.3402, 0.2678, 0.4698, 0.1432, 0.4698, 0.1371, 0.4975, 0.1371, 0.4975, 0.1432, 0.7337, 0.1386, 0.7337, 0.1301, 0.7698, 0.1301, 0.7698, 0.1386, 0.5664, 0.3625, 0.5495, 0.3625, 0.5495, 0.3366, 0.5664, 0.3366, 0.7768, 0.09925, 0.7768, 0.1078, 0.6203, 0.1078, 0.6203, 0.09925, 0.7837, 0.2699, 0.7837, 0.2778, 0.6186, 0.2778, 0.6186, 0.2699, 0.6225, 0.3298, 0.6225, 0.3385, 0.4438, 0.3385, 0.4438, 0.3298, 0.7733, 0.2051, 0.7597, 0.2051, 0.7597, 0.1434, 0.7733, 0.1434, 0.5749, 0.1736, 0.5749, 0.1842, 0.5302, 0.1842, 0.5302, 0.1736, 0.241, 0.342, 0.2035, 0.342, 0.2035, 0.2845, 0.241, 0.2845, 0.6258, 0.3543, 0.3625, 0.3543, 0.3625, 0.1306, 0.6258, 0.1307, 0.6302, 0.3573, 0.3575, 0.3573, 0.3575, 0.1226, 0.6302, 0.1226, 0.626, 0.3478, 0.366, 0.3478, 0.366, 0.1321, 0.626, 0.1321, 0.5185, 0.3112, 0.5185, 0.3577, 0.3174, 0.3577, 0.3174, 0.3112, 0.4574, 0.3204, 0.4574, 0.4217, 0.285, 0.4217, 0.285, 0.3204, 0.6225, 0.1921, 0.6225, 0.2238, 0.4438, 0.2238, 0.4438, 0.1921, 0.8251, 0.2288, 0.8251, 0.3583, 0.1848, 0.3583, 0.1848, 0.2288, 0.5981, 0.2064, 0.5981, 0.2719, 0.3145, 0.2719, 0.3145, 0.2064, 0.5678, 0.2798, 0.5582, 0.3186, 0.3666, 0.3205, 0.3666, 0.2798, 0.6738, 0.1291, 0.6738, 0.1583, 0.5086, 0.1583, 0.5086, 0.1291, 0.8325, 0.1455, 0.8394, 0.1733, 0.6949, 0.1733, 0.6949, 0.1441, 0.6256, 0.1013, 0.6256, 0.1668, 0.3421, 0.1668, 0.3421, 0.1013, 0.5678, 0.2301, 0.5678, 0.2708, 0.3666, 0.2708, 0.3762, 0.232, 0.5053, 0.1291, 0.5053, 0.1583, 0.3402, 0.1583, 0.3402, 0.1291, 0.6075, 0.2312, 0.6075, 0.3588, 0.3904, 0.3588, 0.3904, 0.2312, 0.6255, 0.352, 0.3622, 0.352, 0.3622, 0.1255, 0.6255, 0.1255, 0.6268, 0.3448, 0.3581, 0.3448, 0.3581, 0.1307, 0.6268, 0.1307, 0.3591, 0.1321, 0.6249, 0.1343, 0.6256, 0.3448, 0.3614, 0.3453, 0.6167, 0.3581, 0.369, 0.3581, 0.369, 0.1221, 0.6167, 0.1221, 0.3645, 0.1318, 0.6238, 0.13, 0.6247, 0.3508, 0.3635, 0.3495, 0.6259, 0.3491, 0.3598, 0.349, 0.3598, 0.1325, 0.6259, 0.1325, 0.3673, 0.3516, 0.624, 0.3526, 0.6253, 0.1278, 0.3669, 0.1264, 0.6271, 0.1269, 0.6286, 0.351, 0.3607, 0.3512, 0.3628, 0.1303, 0.6196, 0.3532, 0.367, 0.3532, 0.367, 0.1262, 0.6196, 0.1262, 0.6267, 0.1345, 0.6267, 0.145, 0.582, 0.145, 0.582, 0.1345, 0.8249, 0.241, 0.8249, 0.2546, 0.7632, 0.2546, 0.7632, 0.241, 0.5392, 0.199, 0.5395, 0.2119, 0.5011, 0.2119, 0.4938, 0.1837, 0.309, 0.3445, 0.309, 0.382, 0.2514, 0.382, 0.2514, 0.3445, 0.155, 0.1743, 0.1588, 0.1905, 0.1072, 0.2242, 0.1072, 0.1867, 0.7645, 0.1512, 0.7645, 0.1648, 0.7028, 0.1648, 0.7028, 0.1512, 0.7093, 0.2887, 0.7195, 0.328, 0.6563, 0.3066, 0.6558, 0.2887, 0.263, 0.1461, 0.263, 0.1867, 0.2007, 0.1867, 0.2007, 0.1461, 0.4879, 0.09568, 0.4879, 0.1062, 0.4432, 0.1062, 0.4432, 0.09568, 0.4402, 0.354, 0.4402, 0.3626, 0.2615, 0.3626, 0.2615, 0.354, 0.5444, 0.2669, 0.5444, 0.273, 0.4323, 0.273, 0.4323, 0.2669, 0.4847, 0.2903, 0.4779, 0.2971, 0.3403, 0.2984, 0.3402, 0.2903, 0.3369, 0.2467, 0.3369, 0.2548, 0.1718, 0.2548, 0.1718, 0.2467, 0.5929, 0.3556, 0.6003, 0.3629, 0.4438, 0.3629, 0.4439, 0.3542, 0.7631, 0.2923, 0.7631, 0.3002, 0.6186, 0.3002, 0.6186, 0.2923, 0.7825, 0.3544, 0.7826, 0.3631, 0.6261, 0.3631, 0.6335, 0.3558, 0.4402, 0.3173, 0.4402, 0.3261, 0.2615, 0.3261, 0.2615, 0.3173, 0.6225, 0.3421, 0.6225, 0.3506, 0.4438, 0.3506, 0.4438, 0.3421, 0.5047, 0.06467, 0.5047, 0.05855, 0.5306, 0.05855, 0.5306, 0.06467, 0.4977, 0.1056, 0.4977, 0.09946, 0.5254, 0.09946, 0.5254, 0.1056, 0.498, 0.2492, 0.4906, 0.2494, 0.4906, 0.2272, 0.5069, 0.2229, 0.4407, 0.1077, 0.4407, 0.09078, 0.4666, 0.09078, 0.4666, 0.1077, 0.2761, 0.3322, 0.2739, 0.3228, 0.3039, 0.3032, 0.3039, 0.325, 0.4698, 0.1345, 0.4698, 0.1284, 0.4975, 0.1284, 0.4975, 0.1345, 0.632, 0.25, 0.6261, 0.2272, 0.6628, 0.2396, 0.663, 0.25, 0.4692, 0.1077, 0.4692, 0.09078, 0.4951, 0.09078, 0.4951, 0.1077, 0.7346, 0.03287, 0.7346, 0.02432, 0.7708, 0.02432, 0.7708, 0.03287, 0.5053, 0.2792, 0.5053, 0.287, 0.3402, 0.287, 0.3402, 0.2792, 0.7532, 0.09364, 0.7532, 0.1022, 0.5967, 0.1022, 0.5967, 0.09364, 0.7826, 0.3298, 0.7752, 0.3371, 0.6262, 0.3385, 0.6261, 0.3298, 0.7837, 0.2585, 0.7837, 0.2666, 0.6186, 0.2666, 0.6186, 0.2585, 0.7752, 0.3435, 0.7826, 0.3508, 0.6261, 0.3508, 0.6262, 0.3421, 0.3163, 0.292, 0.3163, 0.2999, 0.1718, 0.2999, 0.1718, 0.292, 0.5443, 0.258, 0.5444, 0.2643, 0.4323, 0.2643, 0.4376, 0.2591, 0.3369, 0.2581, 0.3369, 0.2662, 0.1718, 0.2662, 0.1718, 0.2581, 0.8251, 0.1854, 0.8251, 0.216, 0.1848, 0.216, 0.1848, 0.1854, 0.6003, 0.3665, 0.6003, 0.375, 0.4438, 0.375, 0.4438, 0.3665, 0.7837, 0.2811, 0.7837, 0.289, 0.6186, 0.289, 0.6186, 0.2811, 0.3369, 0.2695, 0.3369, 0.2775, 0.1718, 0.2775, 0.1718, 0.2695, 0.4977, 0.0969, 0.4977, 0.09078, 0.5254, 0.09078, 0.5254, 0.0969, 0.5047, 0.07335, 0.5047, 0.06723, 0.5306, 0.06723, 0.5306, 0.07335, 0.3024, 0.3104, 0.3024, 0.2869, 0.3386, 0.2869, 0.3386, 0.3104, 0.4952, 0.3069, 0.4952, 0.313, 0.3831, 0.313, 0.3831, 0.3069, 0.4402, 0.3419, 0.4402, 0.3505, 0.2615, 0.3505, 0.2615, 0.3419, 0.4402, 0.3296, 0.4402, 0.3384, 0.2615, 0.3384, 0.2615, 0.3296, 0.6613, 0.2203, 0.6465, 0.2203, 0.6465, 0.1535, 0.6613, 0.1535, 0.8644, 0.1108, 0.8644, 0.1255, 0.8021, 0.1255, 0.8021, 0.1108, 0.6277, 0.4123, 0.5986, 0.4123, 0.5986, 0.3676, 0.6277, 0.3676, 0.622, 0.3461, 0.3629, 0.3461, 0.3629, 0.1305, 0.622, 0.1306, 0.6232, 0.3523, 0.3602, 0.3523, 0.3602, 0.1277, 0.6232, 0.1277, 0.6163, 0.1255, 0.3667, 0.1255, 0.3667, 0.3522, 0.6163, 0.3522, 0.4759, 0.02399, 0.4759, 0.1736, 0.3022, 0.1736, 0.3022, 0.02399, 0.576, 0.2316, 0.576, 0.3592, 0.3589, 0.3592, 0.3589, 0.2316, 0.4406, 0.2413, 0.4406, 0.3579, 0.3049, 0.3579, 0.3049, 0.2413, 0.9509, 0.005988, 0.9509, 0.444, 0.01654, 0.444, 0.01654, 0.005988, 0.7129, 0.004415, 0.7129, 0.4452, 0.2721, 0.4452, 0.2721, 0.004415, 0.01623, 0.4419, 0.01623, 0.006773, 0.9491, 0.006773, 0.9491, 0.4419, 0.2796, 0.4378, 0.2796, 0.01373, 0.7037, 0.01373, 0.7037, 0.4378, 0.01738, 0.007859, 0.9597, 0.007859, 0.9597, 0.4437, 0.01738, 0.4437, 0.9406, 0.3348, 0.04016, 0.3348, 0.04016, 0.1217, 0.9406, 0.1217, 0.9391, 0.5147, 0.9391, 0.9843, 0.4674, 0.9843, 0.4674, 0.5147, 0.9388, 0.9814, 0.4677, 0.9814, 0.4677, 0.5144, 0.9388, 0.5144, 0.9372, 0.6622, 0.9372, 0.8001, 0.4645, 0.8001, 0.4645, 0.6622, 0.9328, 0.657, 0.9328, 0.8065, 0.4688, 0.8065, 0.4688, 0.657, 0.4697, 0.8008, 0.4697, 0.6629, 0.932, 0.6629, 0.932, 0.8008, 0.9357, 0.6557, 0.9357, 0.808, 0.4659, 0.808, 0.4659, 0.6557, 0.3785, 0.3388, 0.3751, 0.3011, 0.4125, 0.3032, 0.4155, 0.3388, 0.6213, 0.3472, 0.364, 0.3503, 0.3658, 0.1292, 0.6209, 0.1331, 0.5664, 0.1569, 0.5685, 0.1811, 0.5468, 0.1811, 0.5434, 0.1569, 0.3704, 0.2586, 0.4062, 0.2276, 0.4062, 0.271, 0.3728, 0.3029, 0.09401, 0.3846, 0.1452, 0.3846, 0.1445, 0.423, 0.09844, 0.4252, 0.4959, 0.3899, 0.4959, 0.4238, 0.4727, 0.4414, 0.4714, 0.4103, 0.4545, 0.4352, 0.416, 0.4352, 0.396, 0.4105, 0.4345, 0.4105, 0.5141, 0.06342, 0.5141, 0.1261, 0.4687, 0.1634, 0.4687, 0.1007, 0.5107, 0.317, 0.5107, 0.3509, 0.4827, 0.3736, 0.4827, 0.3397, 0.4935, 0.2578, 0.5431, 0.2578, 0.5468, 0.2954, 0.4971, 0.2954, 0.7806, 0.2158, 0.8343, 0.2158, 0.8343, 0.2619, 0.7806, 0.2619, 0.4979, 0.1163, 0.5346, 0.1163, 0.5346, 0.1494, 0.4979, 0.1494, 0.06376, 0.1858, 0.1023, 0.1546, 0.1023, 0.1956, 0.06376, 0.2268, 0.4112, 0.0497, 0.441, 0.02527, 0.441, 0.0613, 0.4112, 0.08572, 0.4396, 0.3565, 0.4659, 0.3352, 0.4659, 0.3712, 0.4396, 0.3926, 0.5374, 0.3038, 0.5374, 0.334, 0.5146, 0.3318, 0.5146, 0.3016, 0.689, 0.04239, 0.7311, 0.04239, 0.7311, 0.07854, 0.689, 0.07854, 0.8223, 0.3292, 0.8223, 0.3631, 0.7861, 0.3631, 0.7861, 0.3292, 0.6235, 0.3492, 0.3633, 0.3506, 0.3653, 0.129, 0.6215, 0.1276, 0.6208, 0.1307, 0.6208, 0.3512, 0.3665, 0.3512, 0.3665, 0.1307, 0.622, 0.3466, 0.3653, 0.3466, 0.3653, 0.1322, 0.622, 0.1322, 0.6131, 0.08449, 0.6131, 0.03838, 0.6532, 0.03838, 0.6532, 0.08449, 0.515, 0.1361, 0.515, 0.1102, 0.5432, 0.1102, 0.5432, 0.1361, 0.5589, 0.05832, 0.5361, 0.06072, 0.5361, 0.03248, 0.5589, 0.03008, 0.4598, 0.2488, 0.4598, 0.2229, 0.488, 0.2229, 0.488, 0.2488, 0.8155, 0.2364, 0.7794, 0.2364, 0.7794, 0.1984, 0.8155, 0.1984, 0.1885, 0.402, 0.1584, 0.4017, 0.1567, 0.3677, 0.1885, 0.364, 0.6261, 0.3986, 0.6295, 0.3667, 0.6689, 0.3667, 0.6655, 0.3986, 0.3405, 0.3296, 0.3402, 0.3017, 0.3753, 0.3017, 0.3719, 0.3311, 0.5611, 0.1345, 0.5352, 0.1345, 0.5352, 0.1072, 0.5611, 0.1072, 0.4607, 0.3382, 0.4229, 0.338, 0.4197, 0.3011, 0.4554, 0.3011, 0.7024, 0.4247, 0.7067, 0.384, 0.7569, 0.384, 0.7527, 0.4247, 0.5799, 0.3225, 0.5799, 0.2799, 0.6263, 0.2799, 0.6263, 0.3225, 0.6227, 0.1354, 0.6227, 0.3468, 0.3676, 0.3468, 0.3676, 0.1354, 0.6214, 0.348, 0.3633, 0.3503, 0.3652, 0.1315, 0.6234, 0.1311, 0.6221, 0.3486, 0.3652, 0.3487, 0.3633, 0.1323, 0.6219, 0.1305, 0.6188, 0.1266, 0.6188, 0.352, 0.3619, 0.352, 0.3619, 0.1266, 0.3642, 0.3419, 0.3621, 0.139, 0.6247, 0.1394, 0.6247, 0.3427, 0.6226, 0.3463, 0.3631, 0.3474, 0.3651, 0.1324, 0.6226, 0.1294, 0.6219, 0.132, 0.6241, 0.3488, 0.3626, 0.3508, 0.3633, 0.129, 0.6272, 0.136, 0.6272, 0.344, 0.3664, 0.344, 0.3664, 0.136, 0.3645, 0.3516, 0.3645, 0.1271, 0.6263, 0.1271, 0.6263, 0.3516, 0.7698, 0.08443, 0.7698, 0.1265, 0.7337, 0.1265, 0.7337, 0.08443, 0.5146, 0.4483, 0.5146, 0.4181, 0.5374, 0.4159, 0.5374, 0.4461, 0.5464, 0.2323, 0.5477, 0.2079, 0.5693, 0.206, 0.5693, 0.2303, 0.1955, 0.3274, 0.2356, 0.3274, 0.2356, 0.3636, 0.1955, 0.3636, 0.7684, 0.3684, 0.8046, 0.3667, 0.8081, 0.3985, 0.7679, 0.3985, 0.4545, 0.3039, 0.4545, 0.2737, 0.4773, 0.2715, 0.4773, 0.3017, 0.4799, 0.2715, 0.5087, 0.2715, 0.5062, 0.2943, 0.4803, 0.2931, 0.5039, 0.1072, 0.5327, 0.1072, 0.5327, 0.1331, 0.5039, 0.1331, 0.7708, 0.03644, 0.7708, 0.07854, 0.7346, 0.07854, 0.7346, 0.03644, 0.6911, 0.1485, 0.7326, 0.1145, 0.7326, 0.1647, 0.6911, 0.1988, 0.585, 0.213, 0.6153, 0.1885, 0.6153, 0.2206, 0.585, 0.2451, 0.4315, 0.2864, 0.4509, 0.2715, 0.4519, 0.2943, 0.4315, 0.3113, 0.4714, 0.3506, 0.4978, 0.3292, 0.4978, 0.3653, 0.4714, 0.3866, 0.4088, 0.2869, 0.4276, 0.269, 0.429, 0.2939, 0.4088, 0.3113, 0.2053, 0.2113, 0.2355, 0.1868, 0.2355, 0.219, 0.2053, 0.2434, 0.3774, 0.1165, 0.4034, 0.0948, 0.4034, 0.1266, 0.3787, 0.1456, 0.4714, 0.29, 0.4978, 0.2686, 0.4978, 0.3046, 0.4714, 0.326, 0.6911, 0.05803, 0.7326, 0.02395, 0.7326, 0.07422, 0.6911, 0.1083, 0.7806, 0.1145, 0.8343, 0.1145, 0.8343, 0.1606, 0.7806, 0.1606, 0.5039, 0.3456, 0.5424, 0.3456, 0.5395, 0.3747, 0.5011, 0.3747, 0.4976, 0.2996, 0.5402, 0.3016, 0.5408, 0.3371, 0.4935, 0.3371, 0.5645, 0.334, 0.5334, 0.334, 0.5334, 0.301, 0.5645, 0.301, 0.5409, 0.06112, 0.5717, 0.05686, 0.5717, 0.08612, 0.5408, 0.0888, 0.5039, 0.2686, 0.5424, 0.2686, 0.5395, 0.2977, 0.5011, 0.2977, 0.3277, 0.3011, 0.3676, 0.3011, 0.3709, 0.3387, 0.3308, 0.3367, 0.5804, 0.2646, 0.5494, 0.2646, 0.5494, 0.2316, 0.5804, 0.2316, 0.5799, 0.2331, 0.6295, 0.2331, 0.6295, 0.2757, 0.5799, 0.2757, 0.776, 0.2046, 0.776, 0.2583, 0.7372, 0.2902, 0.7372, 0.2365, 0.4781, 0.3607, 0.4479, 0.3607, 0.4322, 0.3414, 0.4624, 0.3414, 0.2988, 0.2833, 0.2627, 0.2833, 0.2392, 0.2587, 0.2762, 0.2569, 0.4722, 0.02527, 0.4722, 0.0592, 0.4442, 0.08189, 0.4442, 0.04796, 0.5121, 0.206, 0.5131, 0.2304, 0.4939, 0.2463, 0.4939, 0.2198, 0.4781, 0.4529, 0.4479, 0.4529, 0.4322, 0.4335, 0.4624, 0.4335, 0.3065, 0.2753, 0.2593, 0.2776, 0.2304, 0.2439, 0.2766, 0.2439, 0.4946, 0.1163, 0.4946, 0.1503, 0.4666, 0.173, 0.4666, 0.139, 0.776, 0.1145, 0.776, 0.1682, 0.7372, 0.2001, 0.7372, 0.1464, 0.4545, 0.2117, 0.416, 0.2117, 0.396, 0.187, 0.4345, 0.187, 0.776, 0.02395, 0.776, 0.07765, 0.7372, 0.1096, 0.7372, 0.05586, 0.4813, 0.114, 0.4813, 0.148, 0.4533, 0.1707, 0.4533, 0.1367, 0.5139, 0.317, 0.5524, 0.317, 0.5553, 0.3461, 0.5168, 0.3461, 0.7806, 0.1651, 0.8343, 0.1651, 0.8343, 0.2112, 0.7806, 0.2112, 0.4845, 0.114, 0.5212, 0.114, 0.5212, 0.1471, 0.4845, 0.1471, 0.1493, 0.1858, 0.1879, 0.1546, 0.1879, 0.1956, 0.1493, 0.2268, 0.4203, 0.1385, 0.45, 0.114, 0.45, 0.1501, 0.4203, 0.1745, 0.3613, 0.05415, 0.3876, 0.03278, 0.3876, 0.06881, 0.3613, 0.09018, 0.5359, 0.3736, 0.5359, 0.4037, 0.5131, 0.4015, 0.5131, 0.3713, 0.7698, 0.2745, 0.7698, 0.3166, 0.7337, 0.3166, 0.7337, 0.2745, 0.5673, 0.08154, 0.5673, 0.1058, 0.5414, 0.1058, 0.5414, 0.08154, 0.3652, 0.1299, 0.6206, 0.1312, 0.6206, 0.3487, 0.3633, 0.3494, 0.3653, 0.352, 0.3653, 0.131, 0.6205, 0.131, 0.6205, 0.352, 0.6269, 0.3452, 0.3657, 0.3452, 0.3657, 0.1309, 0.6269, 0.1309, 0.5424, 0.2534, 0.5424, 0.2204, 0.5711, 0.2204, 0.5711, 0.2534, 0.5024, 0.212, 0.5024, 0.179, 0.5384, 0.179, 0.5384, 0.212, 0.5607, 0.4259, 0.5315, 0.429, 0.5315, 0.393, 0.5607, 0.3899])
me_cube_004.materials.append(mat_material)
me_cube_004.use_remesh_preserve_volume = False
me_cube_004.use_remesh_preserve_attributes = False
me_cube_004.use_mirror_vertex_groups = False
me_cube_004.update()

# ---- objects
ob_cube_004 = bpy.data.objects.new('Cube.004', me_cube_004)
ob_lamp = bpy.data.objects.new('Lamp', light_lamp)
ob_camera = bpy.data.objects.new('Camera', cam_camera)

# ---- transforms, parenting, visibility, modifiers, constraints
ob_cube_004.location = (0.15, -0.28, 0.1195)
ob_cube_004.rotation_euler = (0.0, 0.0, 1.571)
ob_cube_004.scale = (0.125, 0.75, 0.708)
ob_cube_004.lineart.crease_threshold = 0.0
ob_lamp.location = (4.076, 1.005, 5.904)
ob_lamp.rotation_euler = (0.6503, 0.05522, 1.866)
ob_lamp.lock_rotations_4d = False
ob_lamp.empty_display_type = 'ARROWS'
ob_lamp.color = (0.0, 0.0, 0.0, 0.0)
ob_lamp.lineart.crease_threshold = 0.0
ob_camera.location = (7.481, -6.508, 5.344)
ob_camera.rotation_euler = (1.109, 0.0, 0.8149)
ob_camera.lock_rotations_4d = False
ob_camera.empty_display_type = 'ARROWS'
ob_camera.color = (0.0, 0.0, 0.0, 0.0)
ob_camera.display_type = 'WIRE'
ob_camera.lineart.crease_threshold = 0.0

# ---- collection membership
col_collection_1.objects.link(ob_cube_004)
col_collection_1.objects.link(ob_lamp)
col_collection_1.objects.link(ob_camera)

# ---- scene / render settings (as saved in the file)
scene.camera = ob_camera
scene.frame_start = 1; scene.frame_end = 250; scene.frame_set(0)
scene.render.engine = 'BLENDER_EEVEE_NEXT'
scene.render.resolution_percentage = 50
scene.render.dither_intensity = 0.0
scene.cycles.use_denoising = False
scene.cycles.samples = 128
scene.cycles.sampling_pattern = 'TABULATED_SOBOL'
scene.cycles.use_adaptive_sampling = False
scene.cycles.use_light_tree = False
scene.cycles.blur_glossy = 0.0
scene.cycles.sample_clamp_indirect = 0.0
scene.view_settings.view_transform = 'Standard'
bpy.context.view_layer.update()
